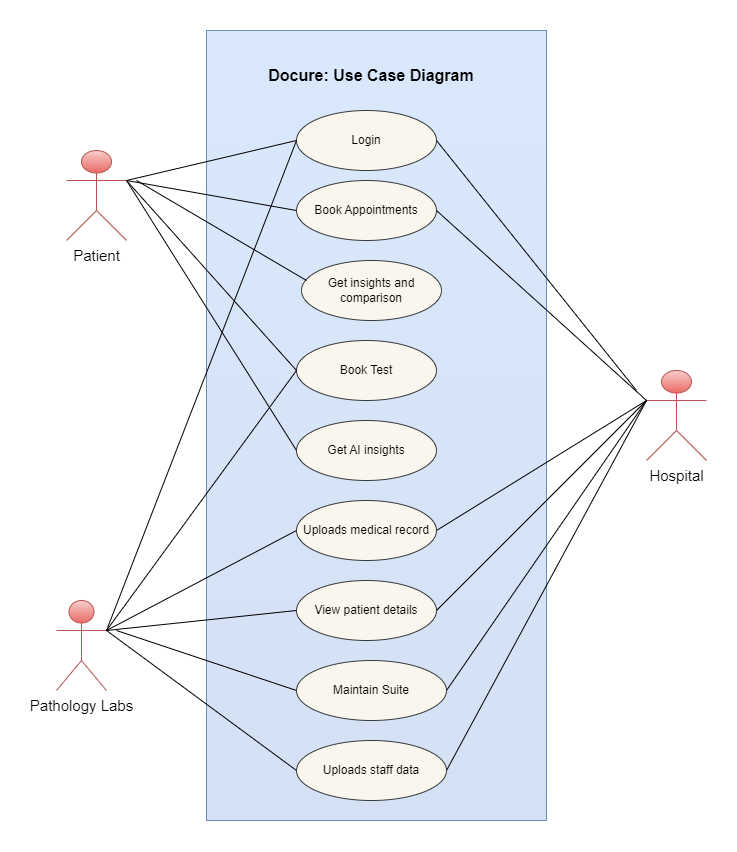

The diagram above was exported from draw.io. Its source (the exported page's mxGraphModel, read from the mxfile embedded in the PNG):
<mxGraphModel dx="993" dy="570" grid="1" gridSize="10" guides="1" tooltips="1" connect="1" arrows="1" fold="1" page="1" pageScale="1" pageWidth="850" pageHeight="1100" math="0" shadow="0">
  <root>
    <mxCell id="0" />
    <mxCell id="1" parent="0" />
    <mxCell id="qg50AQcp_IwI_IUGuGA5-54" value="" style="rounded=0;whiteSpace=wrap;html=1;fillColor=#dae8fc;strokeColor=#6c8ebf;glass=0;shadow=0;gradientColor=#D4E1F5;" vertex="1" parent="1">
      <mxGeometry x="280" y="30" width="340" height="790" as="geometry" />
    </mxCell>
    <mxCell id="RNwak8RVCZ1FiLBnan4O-2" value="&lt;font style=&quot;font-size: 15px;&quot;&gt;Patient&lt;/font&gt;" style="shape=umlActor;verticalLabelPosition=bottom;verticalAlign=top;html=1;outlineConnect=0;fillColor=#f8cecc;strokeColor=#b85450;gradientColor=#ea6b66;" parent="1" vertex="1">
      <mxGeometry x="140" y="150" width="60" height="90" as="geometry" />
    </mxCell>
    <mxCell id="RNwak8RVCZ1FiLBnan4O-7" value="&lt;font style=&quot;font-size: 15px;&quot;&gt;Hospital&lt;/font&gt;" style="shape=umlActor;verticalLabelPosition=bottom;verticalAlign=top;html=1;outlineConnect=0;fillColor=#f8cecc;gradientColor=#ea6b66;strokeColor=#b85450;" parent="1" vertex="1">
      <mxGeometry x="720" y="370" width="60" height="90" as="geometry" />
    </mxCell>
    <mxCell id="RNwak8RVCZ1FiLBnan4O-8" value="&lt;font style=&quot;font-size: 15px;&quot;&gt;Pathology Labs&lt;/font&gt;" style="shape=umlActor;verticalLabelPosition=bottom;verticalAlign=top;html=1;outlineConnect=0;fillColor=#f8cecc;gradientColor=#ea6b66;strokeColor=#b85450;" parent="1" vertex="1">
      <mxGeometry x="130" y="600" width="50" height="90" as="geometry" />
    </mxCell>
    <mxCell id="RNwak8RVCZ1FiLBnan4O-15" value="Login" style="ellipse;whiteSpace=wrap;html=1;fillColor=#f9f7ed;strokeColor=#36393d;" parent="1" vertex="1">
      <mxGeometry x="370" y="110" width="140" height="60" as="geometry" />
    </mxCell>
    <mxCell id="RNwak8RVCZ1FiLBnan4O-17" value="Uploads medical record" style="ellipse;whiteSpace=wrap;html=1;fillColor=#f9f7ed;strokeColor=#36393d;" parent="1" vertex="1">
      <mxGeometry x="370" y="500" width="140" height="60" as="geometry" />
    </mxCell>
    <mxCell id="RNwak8RVCZ1FiLBnan4O-18" value="Book Test" style="ellipse;whiteSpace=wrap;html=1;fillColor=#f9f7ed;strokeColor=#36393d;" parent="1" vertex="1">
      <mxGeometry x="370" y="340" width="140" height="60" as="geometry" />
    </mxCell>
    <mxCell id="RNwak8RVCZ1FiLBnan4O-19" value="Uploads staff data" style="ellipse;whiteSpace=wrap;html=1;fillColor=#f9f7ed;strokeColor=#36393d;" parent="1" vertex="1">
      <mxGeometry x="370" y="740" width="150" height="60" as="geometry" />
    </mxCell>
    <mxCell id="RNwak8RVCZ1FiLBnan4O-20" value="View patient details" style="ellipse;whiteSpace=wrap;html=1;fillColor=#f9f7ed;strokeColor=#36393d;" parent="1" vertex="1">
      <mxGeometry x="370" y="580" width="140" height="60" as="geometry" />
    </mxCell>
    <mxCell id="RNwak8RVCZ1FiLBnan4O-16" value="Book Appointments" style="ellipse;whiteSpace=wrap;html=1;fillColor=#f9f7ed;strokeColor=#36393d;" parent="1" vertex="1">
      <mxGeometry x="370" y="180" width="140" height="60" as="geometry" />
    </mxCell>
    <mxCell id="qg50AQcp_IwI_IUGuGA5-7" value="Get AI insights" style="ellipse;whiteSpace=wrap;html=1;fillColor=#f9f7ed;strokeColor=#36393d;" vertex="1" parent="1">
      <mxGeometry x="370" y="420" width="140" height="60" as="geometry" />
    </mxCell>
    <mxCell id="qg50AQcp_IwI_IUGuGA5-30" value="Maintain Suite" style="ellipse;whiteSpace=wrap;html=1;fillColor=#f9f7ed;strokeColor=#36393d;" vertex="1" parent="1">
      <mxGeometry x="370" y="660" width="150" height="60" as="geometry" />
    </mxCell>
    <mxCell id="qg50AQcp_IwI_IUGuGA5-32" value="Get insights and comparison" style="ellipse;whiteSpace=wrap;html=1;fillColor=#f9f7ed;strokeColor=#36393d;" vertex="1" parent="1">
      <mxGeometry x="375" y="260" width="140" height="60" as="geometry" />
    </mxCell>
    <mxCell id="qg50AQcp_IwI_IUGuGA5-35" value="" style="endArrow=none;html=1;rounded=0;exitX=1;exitY=0.3333333333333333;exitDx=0;exitDy=0;exitPerimeter=0;" edge="1" parent="1" source="RNwak8RVCZ1FiLBnan4O-2">
      <mxGeometry width="50" height="50" relative="1" as="geometry">
        <mxPoint x="320" y="190" as="sourcePoint" />
        <mxPoint x="370" y="140" as="targetPoint" />
      </mxGeometry>
    </mxCell>
    <mxCell id="qg50AQcp_IwI_IUGuGA5-36" value="" style="endArrow=none;html=1;rounded=0;exitX=1;exitY=0.3333333333333333;exitDx=0;exitDy=0;exitPerimeter=0;" edge="1" parent="1" source="RNwak8RVCZ1FiLBnan4O-8">
      <mxGeometry width="50" height="50" relative="1" as="geometry">
        <mxPoint x="320" y="190" as="sourcePoint" />
        <mxPoint x="370" y="140" as="targetPoint" />
      </mxGeometry>
    </mxCell>
    <mxCell id="qg50AQcp_IwI_IUGuGA5-37" value="" style="endArrow=none;html=1;rounded=0;" edge="1" parent="1">
      <mxGeometry width="50" height="50" relative="1" as="geometry">
        <mxPoint x="710" y="390" as="sourcePoint" />
        <mxPoint x="510" y="140" as="targetPoint" />
      </mxGeometry>
    </mxCell>
    <mxCell id="qg50AQcp_IwI_IUGuGA5-38" value="" style="endArrow=none;html=1;rounded=0;exitX=1;exitY=0.3333333333333333;exitDx=0;exitDy=0;exitPerimeter=0;" edge="1" parent="1" source="RNwak8RVCZ1FiLBnan4O-2">
      <mxGeometry width="50" height="50" relative="1" as="geometry">
        <mxPoint x="320" y="260" as="sourcePoint" />
        <mxPoint x="370" y="210" as="targetPoint" />
      </mxGeometry>
    </mxCell>
    <mxCell id="qg50AQcp_IwI_IUGuGA5-39" value="" style="endArrow=none;html=1;rounded=0;exitX=0;exitY=0.3333333333333333;exitDx=0;exitDy=0;exitPerimeter=0;" edge="1" parent="1" source="RNwak8RVCZ1FiLBnan4O-7">
      <mxGeometry width="50" height="50" relative="1" as="geometry">
        <mxPoint x="680" y="450" as="sourcePoint" />
        <mxPoint x="510" y="210" as="targetPoint" />
      </mxGeometry>
    </mxCell>
    <mxCell id="qg50AQcp_IwI_IUGuGA5-40" value="" style="endArrow=none;html=1;rounded=0;" edge="1" parent="1">
      <mxGeometry width="50" height="50" relative="1" as="geometry">
        <mxPoint x="210" y="180" as="sourcePoint" />
        <mxPoint x="380" y="280" as="targetPoint" />
      </mxGeometry>
    </mxCell>
    <mxCell id="qg50AQcp_IwI_IUGuGA5-42" value="" style="endArrow=none;html=1;rounded=0;exitX=1;exitY=0.3333333333333333;exitDx=0;exitDy=0;exitPerimeter=0;" edge="1" parent="1" source="RNwak8RVCZ1FiLBnan4O-2">
      <mxGeometry width="50" height="50" relative="1" as="geometry">
        <mxPoint x="320" y="420" as="sourcePoint" />
        <mxPoint x="370" y="370" as="targetPoint" />
      </mxGeometry>
    </mxCell>
    <mxCell id="qg50AQcp_IwI_IUGuGA5-43" value="" style="endArrow=none;html=1;rounded=0;" edge="1" parent="1">
      <mxGeometry width="50" height="50" relative="1" as="geometry">
        <mxPoint x="200" y="180" as="sourcePoint" />
        <mxPoint x="370" y="450" as="targetPoint" />
      </mxGeometry>
    </mxCell>
    <mxCell id="qg50AQcp_IwI_IUGuGA5-44" value="" style="endArrow=none;html=1;rounded=0;" edge="1" parent="1">
      <mxGeometry width="50" height="50" relative="1" as="geometry">
        <mxPoint x="180" y="630" as="sourcePoint" />
        <mxPoint x="370" y="370" as="targetPoint" />
      </mxGeometry>
    </mxCell>
    <mxCell id="qg50AQcp_IwI_IUGuGA5-45" value="" style="endArrow=none;html=1;rounded=0;exitX=1;exitY=0.5;exitDx=0;exitDy=0;" edge="1" parent="1" source="RNwak8RVCZ1FiLBnan4O-17">
      <mxGeometry width="50" height="50" relative="1" as="geometry">
        <mxPoint x="670" y="450" as="sourcePoint" />
        <mxPoint x="720" y="400" as="targetPoint" />
      </mxGeometry>
    </mxCell>
    <mxCell id="qg50AQcp_IwI_IUGuGA5-46" value="" style="endArrow=none;html=1;rounded=0;exitX=1;exitY=0.5;exitDx=0;exitDy=0;" edge="1" parent="1" source="RNwak8RVCZ1FiLBnan4O-20">
      <mxGeometry width="50" height="50" relative="1" as="geometry">
        <mxPoint x="670" y="450" as="sourcePoint" />
        <mxPoint x="720" y="400" as="targetPoint" />
      </mxGeometry>
    </mxCell>
    <mxCell id="qg50AQcp_IwI_IUGuGA5-47" value="" style="endArrow=none;html=1;rounded=0;entryX=0;entryY=0.3333333333333333;entryDx=0;entryDy=0;entryPerimeter=0;" edge="1" parent="1" target="RNwak8RVCZ1FiLBnan4O-7">
      <mxGeometry width="50" height="50" relative="1" as="geometry">
        <mxPoint x="520" y="690" as="sourcePoint" />
        <mxPoint x="570" y="640" as="targetPoint" />
      </mxGeometry>
    </mxCell>
    <mxCell id="qg50AQcp_IwI_IUGuGA5-48" value="" style="endArrow=none;html=1;rounded=0;" edge="1" parent="1">
      <mxGeometry width="50" height="50" relative="1" as="geometry">
        <mxPoint x="520" y="770" as="sourcePoint" />
        <mxPoint x="720" y="400" as="targetPoint" />
      </mxGeometry>
    </mxCell>
    <mxCell id="qg50AQcp_IwI_IUGuGA5-49" value="" style="endArrow=none;html=1;rounded=0;" edge="1" parent="1">
      <mxGeometry width="50" height="50" relative="1" as="geometry">
        <mxPoint x="180" y="630" as="sourcePoint" />
        <mxPoint x="370" y="770" as="targetPoint" />
      </mxGeometry>
    </mxCell>
    <mxCell id="qg50AQcp_IwI_IUGuGA5-50" value="" style="endArrow=none;html=1;rounded=0;" edge="1" parent="1">
      <mxGeometry width="50" height="50" relative="1" as="geometry">
        <mxPoint x="190" y="630" as="sourcePoint" />
        <mxPoint x="370" y="690" as="targetPoint" />
      </mxGeometry>
    </mxCell>
    <mxCell id="qg50AQcp_IwI_IUGuGA5-51" value="" style="endArrow=none;html=1;rounded=0;exitX=1;exitY=0.3333333333333333;exitDx=0;exitDy=0;exitPerimeter=0;" edge="1" parent="1" source="RNwak8RVCZ1FiLBnan4O-8">
      <mxGeometry width="50" height="50" relative="1" as="geometry">
        <mxPoint x="320" y="660" as="sourcePoint" />
        <mxPoint x="370" y="610" as="targetPoint" />
      </mxGeometry>
    </mxCell>
    <mxCell id="qg50AQcp_IwI_IUGuGA5-53" value="" style="endArrow=none;html=1;rounded=0;exitX=1;exitY=0.3333333333333333;exitDx=0;exitDy=0;exitPerimeter=0;" edge="1" parent="1" source="RNwak8RVCZ1FiLBnan4O-8">
      <mxGeometry width="50" height="50" relative="1" as="geometry">
        <mxPoint x="320" y="580" as="sourcePoint" />
        <mxPoint x="370" y="530" as="targetPoint" />
      </mxGeometry>
    </mxCell>
    <mxCell id="qg50AQcp_IwI_IUGuGA5-55" value="&lt;b&gt;&lt;font style=&quot;font-size: 16px;&quot;&gt;Docure: Use Case Diagram&lt;/font&gt;&lt;/b&gt;" style="text;html=1;strokeColor=none;fillColor=none;align=center;verticalAlign=middle;whiteSpace=wrap;rounded=0;" vertex="1" parent="1">
      <mxGeometry x="340" y="60" width="210" height="30" as="geometry" />
    </mxCell>
  </root>
</mxGraphModel>